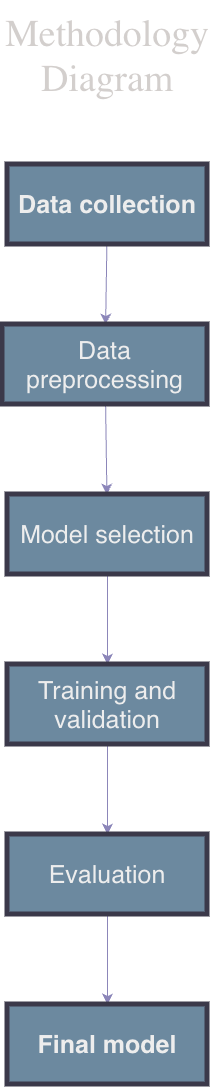

The diagram above was exported from draw.io. Its source (the exported page's mxGraphModel, read from the mxfile embedded in the PNG):
<mxGraphModel dx="1690" dy="1021" grid="1" gridSize="10" guides="1" tooltips="1" connect="1" arrows="1" fold="1" page="1" pageScale="1" pageWidth="850" pageHeight="1100" math="0" shadow="0">
  <root>
    <mxCell id="0" />
    <mxCell id="1" parent="0" />
    <mxCell id="JgfGKxMj_60mqccZttU8-5" edge="1" parent="1" source="JgfGKxMj_60mqccZttU8-1" style="edgeStyle=none;curved=1;rounded=0;orthogonalLoop=1;jettySize=auto;html=1;fontSize=12;startSize=8;endSize=8;labelBackgroundColor=none;strokeColor=#736CA8;fontColor=default;" target="JgfGKxMj_60mqccZttU8-4" value="">
      <mxGeometry relative="1" as="geometry" />
    </mxCell>
    <mxCell id="JgfGKxMj_60mqccZttU8-1" parent="1" style="rounded=0;whiteSpace=wrap;html=1;align=center;strokeColor=#D0CEE2;fillColor=#5D7F99;fontColor=#1A1A1A;strokeWidth=5;gradientDirection=west;labelBackgroundColor=none;" value="&lt;p class=&quot;p1&quot; style=&quot;margin: 0px; font-variant-numeric: normal; font-variant-east-asian: normal; font-variant-alternates: normal; font-size-adjust: none; font-language-override: normal; font-kerning: auto; font-optical-sizing: auto; font-feature-settings: normal; font-variation-settings: normal; font-variant-position: normal; font-variant-emoji: normal; font-stretch: normal; line-height: normal; color: rgb(0, 0, 0); text-align: start;&quot;&gt;&lt;font style=&quot;font-size: 25px;&quot;&gt;&lt;b&gt;Data collection&lt;/b&gt;&lt;/font&gt;&lt;/p&gt;" vertex="1">
      <mxGeometry height="80" width="200" x="360" y="240" as="geometry" />
    </mxCell>
    <mxCell id="JgfGKxMj_60mqccZttU8-7" edge="1" parent="1" source="JgfGKxMj_60mqccZttU8-4" style="edgeStyle=none;curved=1;rounded=0;orthogonalLoop=1;jettySize=auto;html=1;fontSize=12;startSize=8;endSize=8;labelBackgroundColor=none;strokeColor=#736CA8;fontColor=default;" target="JgfGKxMj_60mqccZttU8-6" value="">
      <mxGeometry relative="1" as="geometry" />
    </mxCell>
    <mxCell id="JgfGKxMj_60mqccZttU8-4" parent="1" style="whiteSpace=wrap;html=1;rounded=0;fillColor=#5D7F99;fontColor=#1A1A1A;strokeColor=#D0CEE2;strokeWidth=5;align=center;verticalAlign=middle;fontFamily=Helvetica;fontSize=12;gradientDirection=west;labelBackgroundColor=none;" value="&lt;p class=&quot;p1&quot; style=&quot;margin: 0px; font-variant-numeric: normal; font-variant-east-asian: normal; font-variant-alternates: normal; font-size-adjust: none; font-language-override: normal; font-kerning: auto; font-optical-sizing: auto; font-feature-settings: normal; font-variation-settings: normal; font-variant-position: normal; font-variant-emoji: normal; font-stretch: normal; line-height: normal; color: rgb(0, 0, 0);&quot;&gt;&lt;font style=&quot;font-size: 25px;&quot;&gt;Data preprocessing&lt;/font&gt;&lt;/p&gt;" vertex="1">
      <mxGeometry height="80" width="205" x="355" y="400" as="geometry" />
    </mxCell>
    <mxCell id="JgfGKxMj_60mqccZttU8-9" edge="1" parent="1" source="JgfGKxMj_60mqccZttU8-6" style="edgeStyle=none;curved=1;rounded=0;orthogonalLoop=1;jettySize=auto;html=1;fontSize=12;startSize=8;endSize=8;labelBackgroundColor=none;strokeColor=#736CA8;fontColor=default;" target="JgfGKxMj_60mqccZttU8-8" value="">
      <mxGeometry relative="1" as="geometry" />
    </mxCell>
    <mxCell id="JgfGKxMj_60mqccZttU8-6" parent="1" style="whiteSpace=wrap;html=1;rounded=0;align=center;fillColor=#5D7F99;fontColor=#1A1A1A;strokeColor=#D0CEE2;strokeWidth=5;verticalAlign=middle;fontFamily=Helvetica;fontSize=12;gradientDirection=west;labelBackgroundColor=none;" value="&lt;p class=&quot;p1&quot; style=&quot;margin: 0px; font-variant-numeric: normal; font-variant-east-asian: normal; font-variant-alternates: normal; font-size-adjust: none; font-language-override: normal; font-kerning: auto; font-optical-sizing: auto; font-feature-settings: normal; font-variation-settings: normal; font-variant-position: normal; font-variant-emoji: normal; font-stretch: normal; line-height: normal; color: rgb(0, 0, 0); text-align: start;&quot;&gt;&lt;font style=&quot;font-size: 25px;&quot;&gt;Model selection&lt;/font&gt;&lt;/p&gt;" vertex="1">
      <mxGeometry height="80" width="200" x="360" y="570" as="geometry" />
    </mxCell>
    <mxCell id="JgfGKxMj_60mqccZttU8-12" edge="1" parent="1" source="JgfGKxMj_60mqccZttU8-8" style="edgeStyle=none;curved=1;rounded=0;orthogonalLoop=1;jettySize=auto;html=1;fontSize=12;startSize=8;endSize=8;labelBackgroundColor=none;strokeColor=#736CA8;fontColor=default;" target="JgfGKxMj_60mqccZttU8-11" value="">
      <mxGeometry relative="1" as="geometry" />
    </mxCell>
    <mxCell id="JgfGKxMj_60mqccZttU8-8" parent="1" style="whiteSpace=wrap;html=1;rounded=0;fillColor=#5D7F99;fontColor=#1A1A1A;strokeColor=#D0CEE2;strokeWidth=5;align=center;verticalAlign=middle;fontFamily=Helvetica;fontSize=12;gradientDirection=west;labelBackgroundColor=none;" value="&lt;p class=&quot;p1&quot; style=&quot;margin: 0px; font-variant-numeric: normal; font-variant-east-asian: normal; font-variant-alternates: normal; font-size-adjust: none; font-language-override: normal; font-kerning: auto; font-optical-sizing: auto; font-feature-settings: normal; font-variation-settings: normal; font-variant-position: normal; font-variant-emoji: normal; font-stretch: normal; line-height: normal; color: rgb(0, 0, 0);&quot;&gt;&lt;font style=&quot;font-size: 25px;&quot;&gt;Training and validation&lt;/font&gt;&lt;/p&gt;" vertex="1">
      <mxGeometry height="80" width="200" x="360" y="740" as="geometry" />
    </mxCell>
    <mxCell id="JgfGKxMj_60mqccZttU8-18" edge="1" parent="1" source="JgfGKxMj_60mqccZttU8-11" style="edgeStyle=none;curved=1;rounded=0;orthogonalLoop=1;jettySize=auto;html=1;strokeColor=#736CA8;fontSize=12;fontColor=#1A1A1A;startSize=8;endSize=8;" target="JgfGKxMj_60mqccZttU8-17" value="">
      <mxGeometry relative="1" as="geometry" />
    </mxCell>
    <mxCell id="JgfGKxMj_60mqccZttU8-11" parent="1" style="whiteSpace=wrap;html=1;rounded=0;fillColor=#5D7F99;fontColor=#1A1A1A;strokeColor=#D0CEE2;strokeWidth=5;align=center;verticalAlign=middle;fontFamily=Helvetica;fontSize=12;gradientDirection=west;labelBackgroundColor=none;" value="&lt;p class=&quot;p1&quot; style=&quot;margin: 0px; font-variant-numeric: normal; font-variant-east-asian: normal; font-variant-alternates: normal; font-size-adjust: none; font-language-override: normal; font-kerning: auto; font-optical-sizing: auto; font-feature-settings: normal; font-variation-settings: normal; font-variant-position: normal; font-variant-emoji: normal; font-stretch: normal; line-height: normal; color: rgb(0, 0, 0); text-align: start;&quot;&gt;&lt;font style=&quot;font-size: 25px;&quot;&gt;Evaluation&lt;/font&gt;&lt;/p&gt;" vertex="1">
      <mxGeometry height="80" width="200" x="360" y="910" as="geometry" />
    </mxCell>
    <mxCell id="JgfGKxMj_60mqccZttU8-16" edge="1" parent="1" source="JgfGKxMj_60mqccZttU8-4" style="edgeStyle=none;curved=1;rounded=0;orthogonalLoop=1;jettySize=auto;html=1;exitX=1;exitY=0.5;exitDx=0;exitDy=0;strokeColor=#736CA8;fontSize=12;fontColor=#1A1A1A;startSize=8;endSize=8;" target="JgfGKxMj_60mqccZttU8-4">
      <mxGeometry relative="1" as="geometry" />
    </mxCell>
    <mxCell id="JgfGKxMj_60mqccZttU8-17" parent="1" style="whiteSpace=wrap;html=1;rounded=0;fillColor=#5D7F99;fontColor=#1A1A1A;strokeColor=#D0CEE2;strokeWidth=5;align=center;verticalAlign=middle;fontFamily=Helvetica;fontSize=12;gradientDirection=west;labelBackgroundColor=none;" value="&lt;p class=&quot;p1&quot; style=&quot;margin: 0px; font-variant-numeric: normal; font-variant-east-asian: normal; font-variant-alternates: normal; font-size-adjust: none; font-language-override: normal; font-kerning: auto; font-optical-sizing: auto; font-feature-settings: normal; font-variation-settings: normal; font-variant-position: normal; font-variant-emoji: normal; font-stretch: normal; line-height: normal; color: rgb(0, 0, 0); text-align: start;&quot;&gt;&lt;font style=&quot;font-size: 25px;&quot;&gt;&lt;b&gt;Final model&lt;/b&gt;&lt;/font&gt;&lt;/p&gt;" vertex="1">
      <mxGeometry height="80" width="200" x="360" y="1080" as="geometry" />
    </mxCell>
    <mxCell id="JgfGKxMj_60mqccZttU8-21" parent="1" style="text;html=1;whiteSpace=wrap;strokeColor=none;fillColor=none;align=center;verticalAlign=middle;rounded=0;fontSize=38;fontColor=#1A1A1A;" value="&lt;p class=&quot;p1&quot; style=&quot;margin: 12px 0px 10px; font-variant-numeric: normal; font-variant-east-asian: normal; font-variant-alternates: normal; font-size-adjust: none; font-language-override: normal; font-kerning: auto; font-optical-sizing: auto; font-feature-settings: normal; font-variation-settings: normal; font-variant-position: normal; font-variant-emoji: normal; font-stretch: normal; line-height: normal; font-family: &amp;quot;Ginto Copilot Variable&amp;quot;; color: rgb(38, 34, 31);&quot;&gt;&lt;span class=&quot;s1&quot; style=&quot;letter-spacing: -0.1px;&quot;&gt;Methodology Diagram&lt;/span&gt;&lt;/p&gt;" vertex="1">
      <mxGeometry height="80" width="150" x="385" y="90" as="geometry" />
    </mxCell>
  </root>
</mxGraphModel>